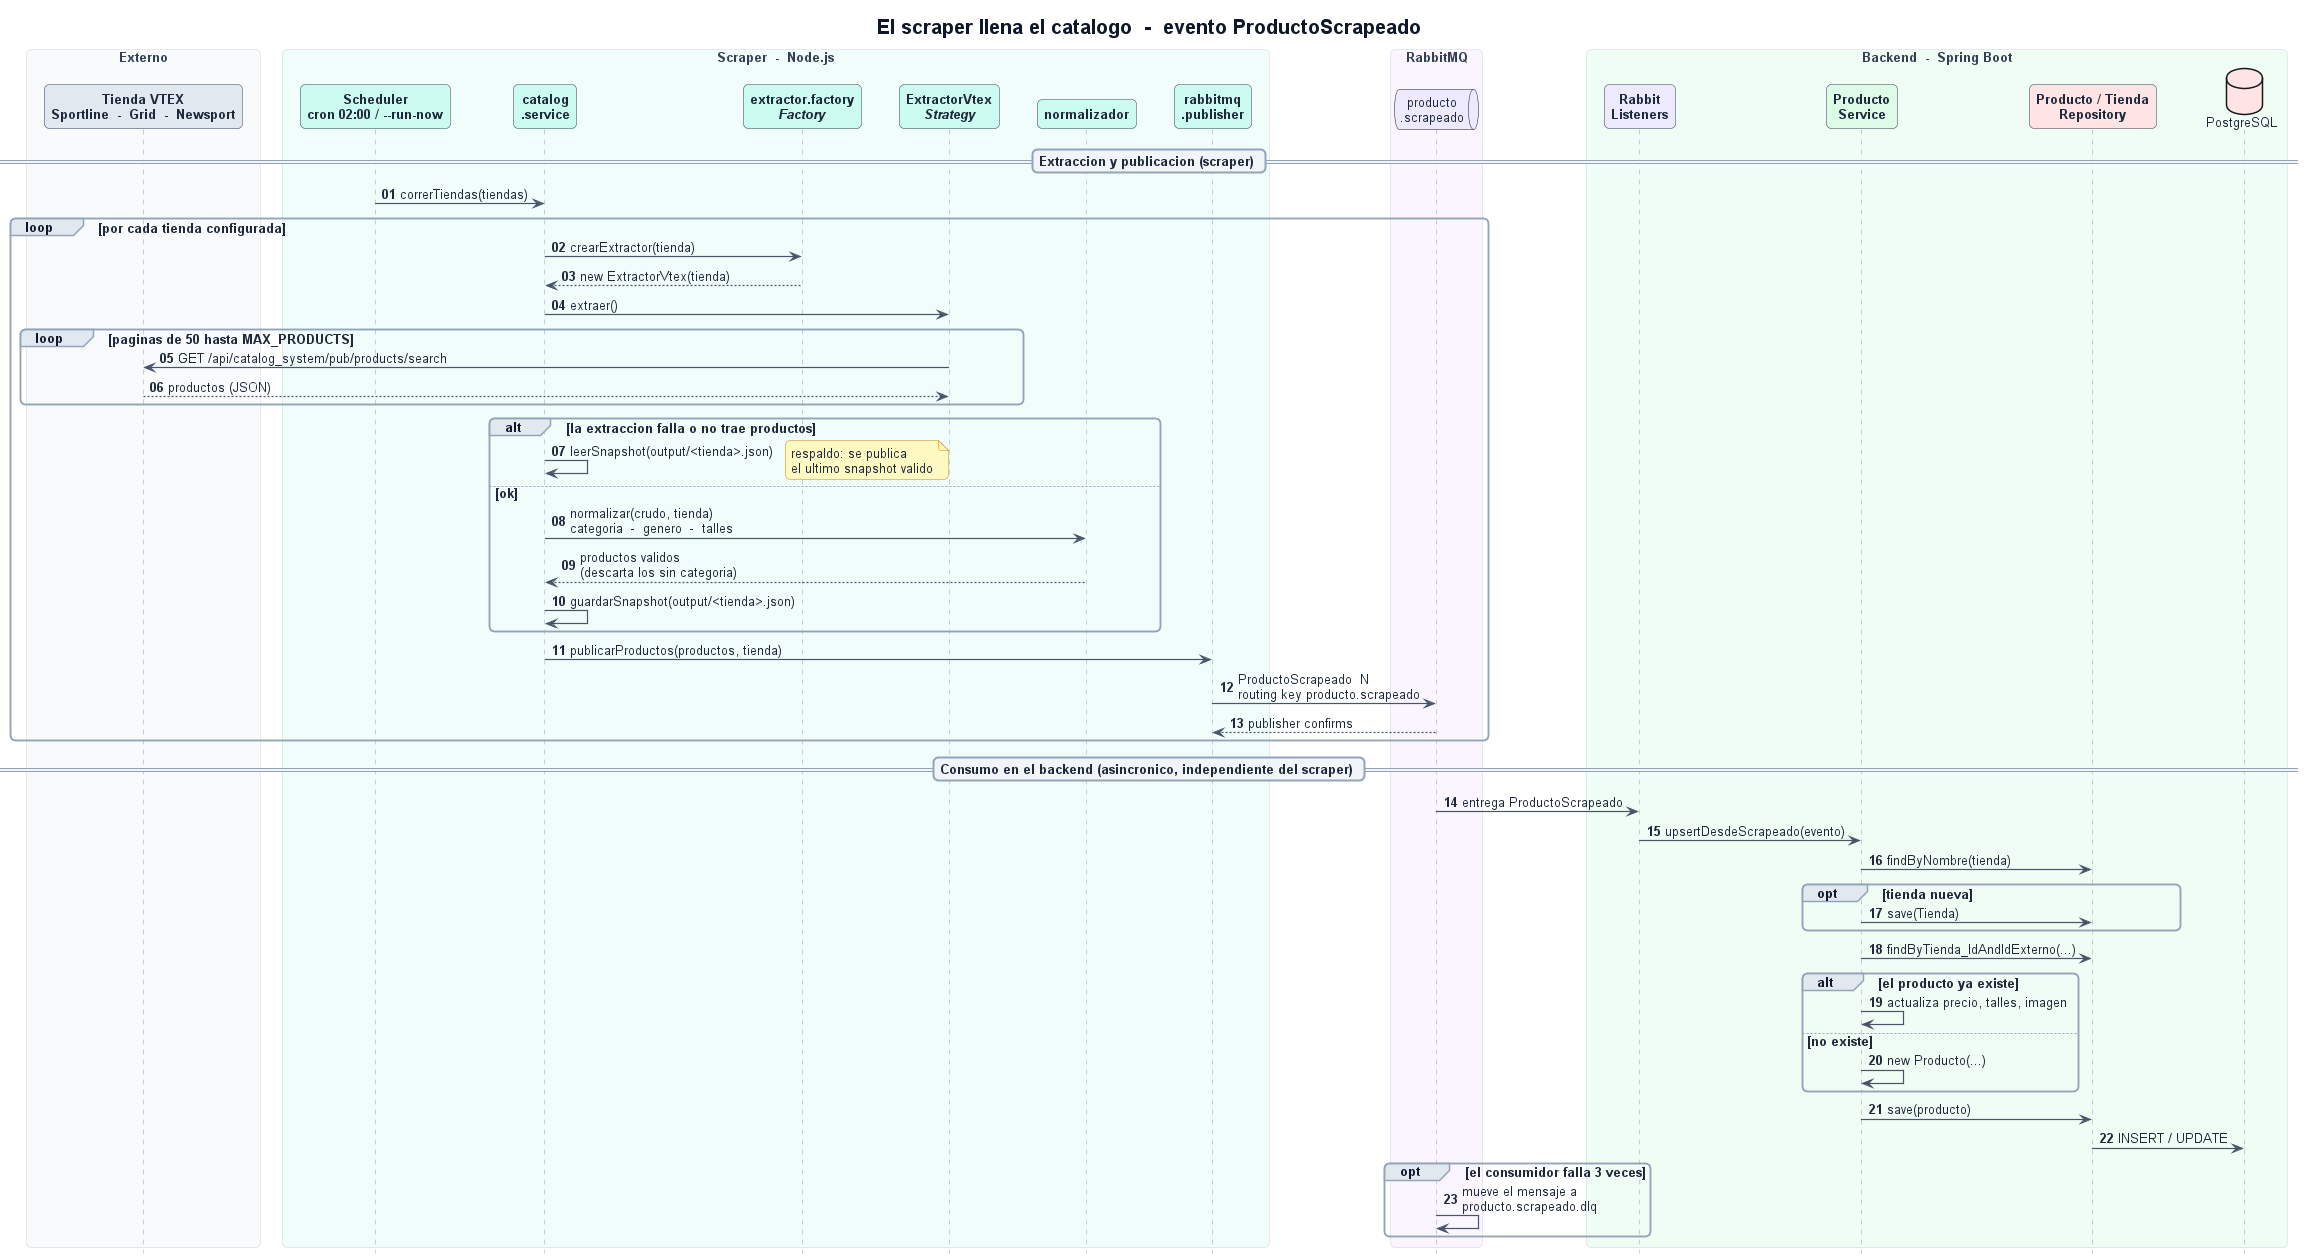

The diagram above was rendered by PlantUML. Its source (embedded in the PNG):
@startuml 03-secuencia-scraper-catalogo
' ============ Tema comun KnowFit (secuencia) ============
skinparam backgroundColor #FFFFFF
skinparam shadowing false
skinparam roundCorner 10
skinparam defaultFontName Arial
skinparam defaultFontSize 13
skinparam defaultFontColor #1E293B
skinparam titleFontSize 20
skinparam titleFontStyle bold
skinparam titleFontColor #0F172A
skinparam ArrowColor #475569
skinparam ArrowThickness 1.2
skinparam ParticipantPadding 14
skinparam BoxPadding 10
skinparam responseMessageBelowArrow true
skinparam NoteBackgroundColor #FEF9C3
skinparam NoteBorderColor #CA8A04
skinparam sequence {
  LifeLineBorderColor #94A3B8
  LifeLineBackgroundColor #E2E8F0
  ParticipantBorderColor #334155
  ParticipantFontStyle bold
  BoxBorderColor #CBD5E1
  BoxFontStyle bold
  BoxFontColor #334155
  GroupBorderColor #94A3B8
  GroupBackgroundColor #E2E8F0
  GroupHeaderFontColor #0F172A
  DividerBackgroundColor #F1F5F9
  DividerBorderColor #94A3B8
  DividerFontStyle bold
}
hide footbox
autonumber "<b>00"
' =======================================================

title El scraper llena el catalogo  -  evento ProductoScrapeado

box "Externo" #F8FAFC
  participant "Tienda VTEX\nSportline  -  Grid  -  Newsport" as VTEX #E2E8F0
end box

box "Scraper  -  Node.js" #F0FDFA
  participant "Scheduler\ncron 02:00 / --run-now" as SCH #CCFBF1
  participant "catalog\n.service" as CAT #CCFBF1
  participant "extractor.factory\n<i>Factory</i>" as FAC #CCFBF1
  participant "ExtractorVtex\n<i>Strategy</i>" as EXT #CCFBF1
  participant "normalizador" as NOR #CCFBF1
  participant "rabbitmq\n.publisher" as PUB #CCFBF1
end box

box "RabbitMQ" #FAF5FF
  queue "producto\n.scrapeado" as MQ #EDE9FE
end box

box "Backend  -  Spring Boot" #F0FDF4
  participant "Rabbit\nListeners" as LIS #EDE9FE
  participant "Producto\nService" as SVC #DCFCE7
  participant "Producto / Tienda\nRepository" as REPO #FFE4E6
  database "PostgreSQL" as DB #FFE4E6
end box

==  Extraccion y publicacion (scraper) ==

SCH -> CAT : correrTiendas(tiendas)

loop por cada tienda configurada
  CAT -> FAC : crearExtractor(tienda)
  FAC --> CAT : new ExtractorVtex(tienda)
  CAT -> EXT : extraer()

  loop paginas de 50 hasta MAX_PRODUCTS
    EXT -> VTEX : GET /api/catalog_system/pub/products/search
    VTEX --> EXT : productos (JSON)
  end

  alt la extraccion falla o no trae productos
    CAT -> CAT : leerSnapshot(output/<tienda>.json)
    note right : respaldo: se publica\nel ultimo snapshot valido
  else ok
    CAT -> NOR : normalizar(crudo, tienda)\ncategoria  -  genero  -  talles
    NOR --> CAT : productos validos\n(descarta los sin categoria)
    CAT -> CAT : guardarSnapshot(output/<tienda>.json)
  end

  CAT -> PUB : publicarProductos(productos, tienda)
  PUB -> MQ : ProductoScrapeado  N\nrouting key producto.scrapeado
  MQ --> PUB : publisher confirms
end

==  Consumo en el backend (asincronico, independiente del scraper) ==

MQ -> LIS : entrega ProductoScrapeado
LIS -> SVC : upsertDesdeScrapeado(evento)
SVC -> REPO : findByNombre(tienda)

opt tienda nueva
  SVC -> REPO : save(Tienda)
end

SVC -> REPO : findByTienda_IdAndIdExterno(...)

alt el producto ya existe
  SVC -> SVC : actualiza precio, talles, imagen
else no existe
  SVC -> SVC : new Producto(...)
end

SVC -> REPO : save(producto)
REPO -> DB : INSERT / UPDATE

opt el consumidor falla 3 veces
  MQ -> MQ : mueve el mensaje a\nproducto.scrapeado.dlq
end
@enduml